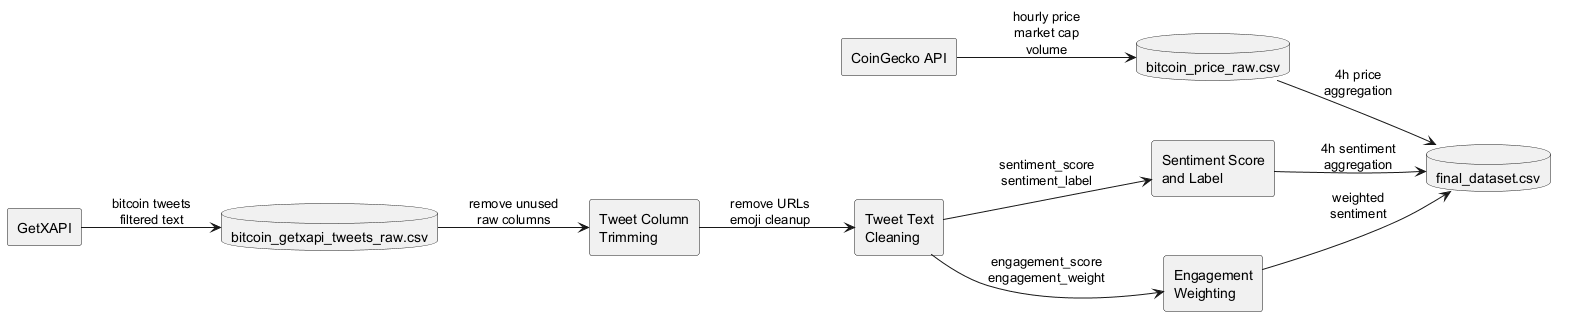

The diagram above was rendered by PlantUML. Its source (embedded in the PNG):
@startuml
left to right direction
skinparam shadowing false
skinparam nodesep 60
skinparam ranksep 60

rectangle "CoinGecko API" as CoinGecko
rectangle "GetXAPI" as GetXAPI
database "bitcoin_price_raw.csv" as PriceRaw
database "bitcoin_getxapi_tweets_raw.csv" as TweetRaw
rectangle "Tweet Column\nTrimming" as Trim
rectangle "Tweet Text\nCleaning" as Clean
rectangle "Sentiment Score\nand Label" as Sentiment
rectangle "Engagement\nWeighting" as Weight
database "final_dataset.csv" as Final

CoinGecko --> PriceRaw : hourly price\nmarket cap\nvolume
GetXAPI --> TweetRaw : bitcoin tweets\nfiltered text

TweetRaw --> Trim : remove unused\nraw columns
Trim --> Clean : remove URLs\nemoji cleanup
Clean --> Sentiment : sentiment_score\nsentiment_label
Clean --> Weight : engagement_score\nengagement_weight

PriceRaw --> Final : 4h price\naggregation
Sentiment --> Final : 4h sentiment\naggregation
Weight --> Final : weighted\nsentiment
@enduml